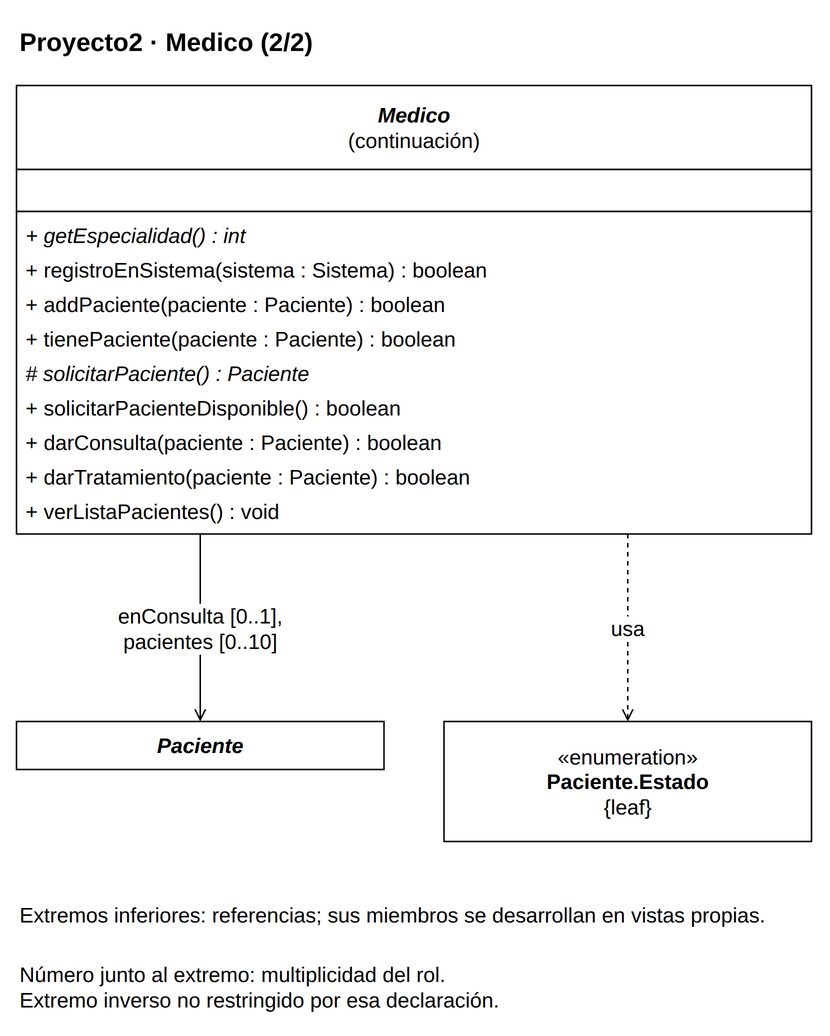

The diagram above was exported from draw.io. Its source (the exported page's mxGraphModel, read from the mxfile embedded in the PNG):
<mxGraphModel dx="1000" dy="1000" grid="1" gridSize="10" page="0" pageScale="1" pageWidth="816" pageHeight="1056" background="#FFFFFF" adaptiveColors="auto">
  <root>
    <mxCell id="0" />
    <mxCell id="1" parent="0" />
    <mxCell id="v1" value="&lt;b&gt;Proyecto2 · Medico (2/2)&lt;/b&gt;" style="text;html=1;whiteSpace=wrap;align=left;verticalAlign=middle;fontFamily=Liberation Sans;fontSize=17;fontColor=#000000;" vertex="1" parent="1">
      <mxGeometry x="20" y="8" width="530" height="35" as="geometry" />
    </mxCell>
    <mxCell id="c52" value="" style="group;" vertex="1" parent="1">
      <mxGeometry x="20" y="55" width="530" height="299" as="geometry" />
    </mxCell>
    <mxCell id="v2" value="" style="rounded=0;whiteSpace=wrap;html=1;fillColor=#FFFFFF;strokeColor=#000000;strokeWidth=1;" vertex="1" parent="c52">
      <mxGeometry x="0" y="0" width="530" height="56" as="geometry" />
    </mxCell>
    <mxCell id="v3" value="&lt;i&gt;&lt;b&gt;Medico&lt;/b&gt;&lt;/i&gt;&lt;br&gt;(continuación)" style="text;html=1;whiteSpace=wrap;align=center;verticalAlign=middle;fontFamily=Liberation Sans;fontSize=14;fontColor=#000000;spacing=0;" vertex="1" parent="c52">
      <mxGeometry x="6" y="4" width="518" height="48" as="geometry" />
    </mxCell>
    <mxCell id="v4" value="" style="rounded=0;whiteSpace=wrap;html=1;fillColor=#FFFFFF;strokeColor=#000000;strokeWidth=1;" vertex="1" parent="c52">
      <mxGeometry x="0" y="56" width="530" height="28" as="geometry" />
    </mxCell>
    <mxCell id="v5" value="" style="text;html=1;whiteSpace=wrap;align=left;verticalAlign=middle;fontFamily=Liberation Sans;fontSize=14;fontColor=#000000;spacing=0;" vertex="1" parent="c52">
      <mxGeometry x="6" y="60" width="518" height="20" as="geometry" />
    </mxCell>
    <mxCell id="v6" value="" style="rounded=0;whiteSpace=wrap;html=1;fillColor=#FFFFFF;strokeColor=#000000;strokeWidth=1;" vertex="1" parent="c52">
      <mxGeometry x="0" y="84" width="530" height="215" as="geometry" />
    </mxCell>
    <mxCell id="v7" value="&lt;i&gt;+ getEspecialidad() : int&lt;/i&gt;" style="text;html=1;whiteSpace=wrap;align=left;verticalAlign=middle;fontFamily=Liberation Sans;fontSize=14;fontColor=#000000;spacing=0;" vertex="1" parent="c52">
      <mxGeometry x="6" y="88" width="518" height="23" as="geometry" />
    </mxCell>
    <mxCell id="v8" value="+ registroEnSistema(sistema : Sistema) : boolean" style="text;html=1;whiteSpace=wrap;align=left;verticalAlign=middle;fontFamily=Liberation Sans;fontSize=14;fontColor=#000000;spacing=0;" vertex="1" parent="c52">
      <mxGeometry x="6" y="111" width="518" height="23" as="geometry" />
    </mxCell>
    <mxCell id="v9" value="+ addPaciente(paciente : Paciente) : boolean" style="text;html=1;whiteSpace=wrap;align=left;verticalAlign=middle;fontFamily=Liberation Sans;fontSize=14;fontColor=#000000;spacing=0;" vertex="1" parent="c52">
      <mxGeometry x="6" y="134" width="518" height="23" as="geometry" />
    </mxCell>
    <mxCell id="v10" value="+ tienePaciente(paciente : Paciente) : boolean" style="text;html=1;whiteSpace=wrap;align=left;verticalAlign=middle;fontFamily=Liberation Sans;fontSize=14;fontColor=#000000;spacing=0;" vertex="1" parent="c52">
      <mxGeometry x="6" y="157" width="518" height="23" as="geometry" />
    </mxCell>
    <mxCell id="v11" value="&lt;i&gt;# solicitarPaciente() : Paciente&lt;/i&gt;" style="text;html=1;whiteSpace=wrap;align=left;verticalAlign=middle;fontFamily=Liberation Sans;fontSize=14;fontColor=#000000;spacing=0;" vertex="1" parent="c52">
      <mxGeometry x="6" y="180" width="518" height="23" as="geometry" />
    </mxCell>
    <mxCell id="v12" value="+ solicitarPacienteDisponible() : boolean" style="text;html=1;whiteSpace=wrap;align=left;verticalAlign=middle;fontFamily=Liberation Sans;fontSize=14;fontColor=#000000;spacing=0;" vertex="1" parent="c52">
      <mxGeometry x="6" y="203" width="518" height="23" as="geometry" />
    </mxCell>
    <mxCell id="v13" value="+ darConsulta(paciente : Paciente) : boolean" style="text;html=1;whiteSpace=wrap;align=left;verticalAlign=middle;fontFamily=Liberation Sans;fontSize=14;fontColor=#000000;spacing=0;" vertex="1" parent="c52">
      <mxGeometry x="6" y="226" width="518" height="23" as="geometry" />
    </mxCell>
    <mxCell id="v14" value="+ darTratamiento(paciente : Paciente) : boolean" style="text;html=1;whiteSpace=wrap;align=left;verticalAlign=middle;fontFamily=Liberation Sans;fontSize=14;fontColor=#000000;spacing=0;" vertex="1" parent="c52">
      <mxGeometry x="6" y="249" width="518" height="23" as="geometry" />
    </mxCell>
    <mxCell id="v15" value="+ verListaPacientes() : void" style="text;html=1;whiteSpace=wrap;align=left;verticalAlign=middle;fontFamily=Liberation Sans;fontSize=14;fontColor=#000000;spacing=0;" vertex="1" parent="c52">
      <mxGeometry x="6" y="272" width="518" height="23" as="geometry" />
    </mxCell>
    <mxCell id="c47" value="" style="group;" vertex="1" parent="1">
      <mxGeometry x="20" y="479" width="245" height="32" as="geometry" />
    </mxCell>
    <mxCell id="v16" value="" style="rounded=0;whiteSpace=wrap;html=1;fillColor=#FFFFFF;strokeColor=#000000;strokeWidth=1;" vertex="1" parent="c47">
      <mxGeometry x="0" y="0" width="245" height="32" as="geometry" />
    </mxCell>
    <mxCell id="v17" value="&lt;i&gt;&lt;b&gt;Paciente&lt;/b&gt;&lt;/i&gt;" style="text;html=1;whiteSpace=wrap;align=center;verticalAlign=middle;fontFamily=Liberation Sans;fontSize=14;fontColor=#000000;spacing=0;" vertex="1" parent="c47">
      <mxGeometry x="6" y="4" width="233" height="24" as="geometry" />
    </mxCell>
    <mxCell id="c48" value="" style="group;" vertex="1" parent="1">
      <mxGeometry x="305" y="479" width="245" height="80" as="geometry" />
    </mxCell>
    <mxCell id="v18" value="" style="rounded=0;whiteSpace=wrap;html=1;fillColor=#FFFFFF;strokeColor=#000000;strokeWidth=1;" vertex="1" parent="c48">
      <mxGeometry x="0" y="0" width="245" height="80" as="geometry" />
    </mxCell>
    <mxCell id="v19" value="«enumeration»&lt;br&gt;&lt;b&gt;Paciente.Estado&lt;/b&gt;&lt;br&gt;{leaf}" style="text;html=1;whiteSpace=wrap;align=center;verticalAlign=middle;fontFamily=Liberation Sans;fontSize=14;fontColor=#000000;spacing=0;" vertex="1" parent="c48">
      <mxGeometry x="6" y="4" width="233" height="72" as="geometry" />
    </mxCell>
    <mxCell id="e20" value="enConsulta [0..1],&lt;br&gt;pacientes [0..10]" style="edgeStyle=orthogonalEdgeStyle;rounded=0;html=1;strokeColor=#000000;strokeWidth=1;fontFamily=Liberation Sans;fontSize=14;labelBackgroundColor=#FFFFFF;labelWidth=245;whiteSpace=wrap;endArrow=open;endFill=0;exitX=0.23113207547169812;exitY=1;exitPerimeter=0;entryX=0.5;entryY=0;entryPerimeter=0;" edge="1" source="c52" target="c47" parent="1">
      <mxGeometry relative="1" as="geometry" />
    </mxCell>
    <mxCell id="e21" value="usa" style="edgeStyle=orthogonalEdgeStyle;rounded=0;html=1;strokeColor=#000000;strokeWidth=1;fontFamily=Liberation Sans;fontSize=14;labelBackgroundColor=#FFFFFF;labelWidth=245;whiteSpace=wrap;endArrow=open;endFill=0;dashed=1;exitX=0.7688679245283019;exitY=1;exitPerimeter=0;entryX=0.5;entryY=0;entryPerimeter=0;" edge="1" source="c52" target="c48" parent="1">
      <mxGeometry relative="1" as="geometry" />
    </mxCell>
    <mxCell id="v22" value="Extremos inferiores: referencias; sus miembros se desarrollan en vistas propias." style="text;html=1;whiteSpace=wrap;align=left;verticalAlign=middle;fontFamily=Liberation Sans;fontSize=14;fontColor=#000000;" vertex="1" parent="1">
      <mxGeometry x="20" y="589" width="530" height="38" as="geometry" />
    </mxCell>
    <mxCell id="v23" value="Número junto al extremo: multiplicidad del rol.&lt;br&gt;Extremo inverso no restringido por esa declaración." style="text;html=1;whiteSpace=wrap;align=left;verticalAlign=middle;fontFamily=Liberation Sans;fontSize=14;fontColor=#000000;" vertex="1" parent="1">
      <mxGeometry x="20" y="634" width="530" height="43" as="geometry" />
    </mxCell>
  </root>
</mxGraphModel>